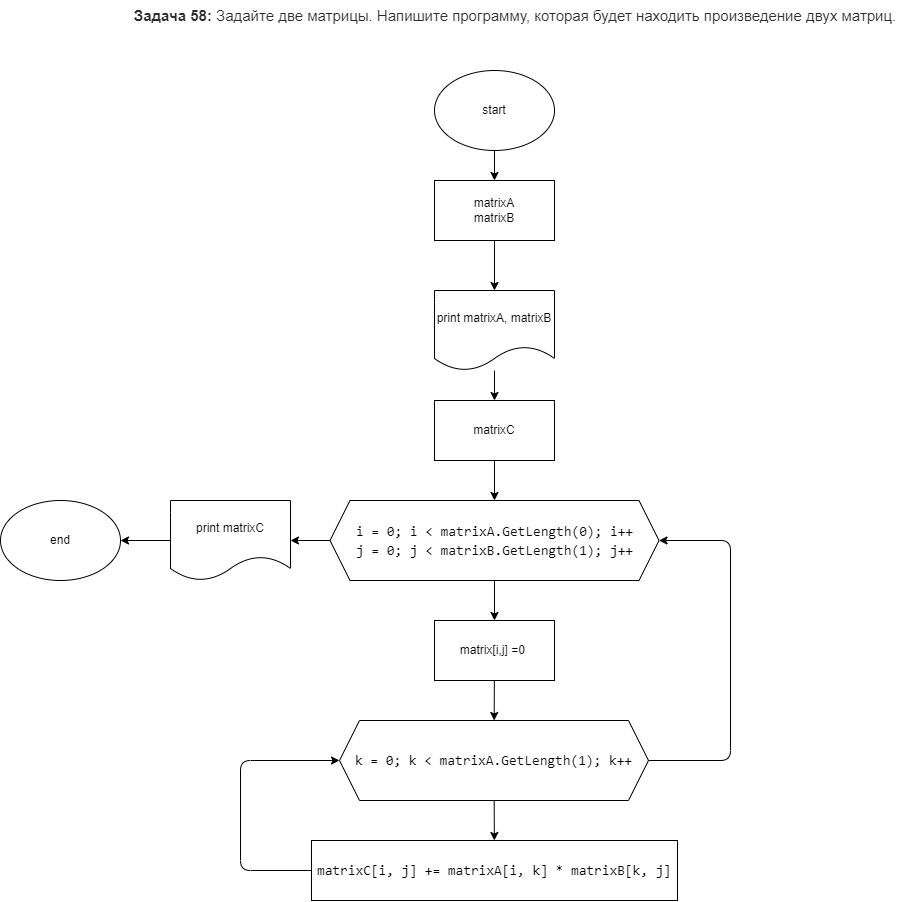

The diagram above was exported from draw.io. Its source (the exported page's mxGraphModel, read from the mxfile embedded in the PNG):
<mxGraphModel dx="2080" dy="891" grid="1" gridSize="10" guides="1" tooltips="1" connect="1" arrows="1" fold="1" page="1" pageScale="1" pageWidth="827" pageHeight="1169" math="0" shadow="0">
  <root>
    <mxCell id="0" />
    <mxCell id="1" parent="0" />
    <mxCell id="2" value="&lt;span style=&quot;box-sizing: border-box ; font-weight: 700 ; color: rgb(44 , 45 , 48) ; font-family: &amp;#34;roboto&amp;#34; , &amp;#34;san francisco&amp;#34; , &amp;#34;helvetica neue&amp;#34; , &amp;#34;helvetica&amp;#34; , &amp;#34;arial&amp;#34; ; font-size: 15px ; background-color: rgb(255 , 255 , 255)&quot;&gt;Задача 58:&lt;/span&gt;&lt;span style=&quot;color: rgb(44 , 45 , 48) ; font-family: &amp;#34;roboto&amp;#34; , &amp;#34;san francisco&amp;#34; , &amp;#34;helvetica neue&amp;#34; , &amp;#34;helvetica&amp;#34; , &amp;#34;arial&amp;#34; ; font-size: 15px ; background-color: rgb(255 , 255 , 255)&quot;&gt;&amp;nbsp;Задайте две матрицы. Напишите программу, которая будет находить произведение двух матриц.&lt;/span&gt;" style="text;html=1;strokeColor=none;fillColor=none;align=center;verticalAlign=middle;whiteSpace=wrap;rounded=0;" vertex="1" parent="1">
      <mxGeometry x="50" y="30" width="770" height="30" as="geometry" />
    </mxCell>
    <mxCell id="5" value="" style="edgeStyle=none;html=1;" edge="1" parent="1" source="3" target="4">
      <mxGeometry relative="1" as="geometry" />
    </mxCell>
    <mxCell id="3" value="start" style="ellipse;whiteSpace=wrap;html=1;" vertex="1" parent="1">
      <mxGeometry x="354" y="100" width="120" height="80" as="geometry" />
    </mxCell>
    <mxCell id="7" value="" style="edgeStyle=none;html=1;" edge="1" parent="1" source="4">
      <mxGeometry relative="1" as="geometry">
        <mxPoint x="414" y="320" as="targetPoint" />
      </mxGeometry>
    </mxCell>
    <mxCell id="4" value="matrixA&lt;br&gt;matrixB" style="rounded=0;whiteSpace=wrap;html=1;" vertex="1" parent="1">
      <mxGeometry x="354" y="210" width="120" height="60" as="geometry" />
    </mxCell>
    <mxCell id="10" value="" style="edgeStyle=none;html=1;" edge="1" parent="1" source="8" target="9">
      <mxGeometry relative="1" as="geometry" />
    </mxCell>
    <mxCell id="8" value="print matrixA, matrixB" style="shape=document;whiteSpace=wrap;html=1;boundedLbl=1;" vertex="1" parent="1">
      <mxGeometry x="354" y="320" width="120" height="80" as="geometry" />
    </mxCell>
    <mxCell id="13" value="" style="edgeStyle=none;html=1;" edge="1" parent="1" source="9" target="12">
      <mxGeometry relative="1" as="geometry" />
    </mxCell>
    <mxCell id="9" value="matrixC" style="rounded=0;whiteSpace=wrap;html=1;" vertex="1" parent="1">
      <mxGeometry x="354" y="430" width="120" height="60" as="geometry" />
    </mxCell>
    <mxCell id="15" value="" style="edgeStyle=none;html=1;fontColor=#FFFFFF;" edge="1" parent="1" source="12" target="14">
      <mxGeometry relative="1" as="geometry" />
    </mxCell>
    <mxCell id="24" value="" style="edgeStyle=none;html=1;fontColor=#000000;" edge="1" parent="1" source="12" target="23">
      <mxGeometry relative="1" as="geometry" />
    </mxCell>
    <mxCell id="12" value="&lt;div style=&quot;font-family: &amp;#34;consolas&amp;#34; , &amp;#34;courier new&amp;#34; , monospace ; font-size: 14px ; line-height: 19px&quot;&gt;&lt;div&gt;&lt;font color=&quot;#000000&quot;&gt;i = 0; i &amp;lt; matrixA.GetLength(0); i++&lt;/font&gt;&lt;/div&gt;&lt;div&gt;&lt;font color=&quot;#000000&quot;&gt;j = 0; j &amp;lt; matrixB.GetLength(1); j++&lt;/font&gt;&lt;/div&gt;&lt;/div&gt;" style="shape=hexagon;perimeter=hexagonPerimeter2;whiteSpace=wrap;html=1;fixedSize=1;" vertex="1" parent="1">
      <mxGeometry x="249.5" y="530" width="329" height="80" as="geometry" />
    </mxCell>
    <mxCell id="18" value="" style="edgeStyle=none;html=1;fontColor=#FFFFFF;" edge="1" parent="1" source="14" target="17">
      <mxGeometry relative="1" as="geometry" />
    </mxCell>
    <mxCell id="14" value="matrix[i,j] =0&amp;nbsp;" style="rounded=0;whiteSpace=wrap;html=1;labelBackgroundColor=none;fontColor=#000000;" vertex="1" parent="1">
      <mxGeometry x="354" y="650" width="120" height="60" as="geometry" />
    </mxCell>
    <mxCell id="20" value="" style="edgeStyle=none;html=1;fontColor=#000000;" edge="1" parent="1" source="17" target="19">
      <mxGeometry relative="1" as="geometry" />
    </mxCell>
    <mxCell id="22" style="edgeStyle=none;html=1;entryX=1;entryY=0.5;entryDx=0;entryDy=0;fontColor=#000000;" edge="1" parent="1" source="17" target="12">
      <mxGeometry relative="1" as="geometry">
        <Array as="points">
          <mxPoint x="650" y="790" />
          <mxPoint x="650" y="570" />
        </Array>
      </mxGeometry>
    </mxCell>
    <mxCell id="17" value="&lt;div style=&quot;font-family: &amp;#34;consolas&amp;#34; , &amp;#34;courier new&amp;#34; , monospace ; font-size: 14px ; line-height: 19px&quot;&gt;&lt;font color=&quot;#000000&quot;&gt;k = 0; k &amp;lt; matrixA.GetLength(1); k++&lt;/font&gt;&lt;/div&gt;" style="shape=hexagon;perimeter=hexagonPerimeter2;whiteSpace=wrap;html=1;fixedSize=1;labelBackgroundColor=none;fontColor=#FFFFFF;" vertex="1" parent="1">
      <mxGeometry x="259" y="750" width="309" height="80" as="geometry" />
    </mxCell>
    <mxCell id="21" style="edgeStyle=none;html=1;entryX=0;entryY=0.5;entryDx=0;entryDy=0;fontColor=#000000;" edge="1" parent="1" source="19" target="17">
      <mxGeometry relative="1" as="geometry">
        <Array as="points">
          <mxPoint x="160" y="900" />
          <mxPoint x="160" y="790" />
        </Array>
      </mxGeometry>
    </mxCell>
    <mxCell id="19" value="&lt;div style=&quot;font-family: &amp;#34;consolas&amp;#34; , &amp;#34;courier new&amp;#34; , monospace ; font-size: 14px ; line-height: 19px&quot;&gt;matrixC[i, j] += matrixA[i, k] * matrixB[k, j]&lt;/div&gt;" style="rounded=0;whiteSpace=wrap;html=1;labelBackgroundColor=none;fontColor=#000000;" vertex="1" parent="1">
      <mxGeometry x="231" y="870" width="366" height="60" as="geometry" />
    </mxCell>
    <mxCell id="26" value="" style="edgeStyle=none;html=1;fontColor=#000000;" edge="1" parent="1" source="23" target="25">
      <mxGeometry relative="1" as="geometry" />
    </mxCell>
    <mxCell id="23" value="print matrixC" style="shape=document;whiteSpace=wrap;html=1;boundedLbl=1;labelBackgroundColor=none;fontColor=#000000;" vertex="1" parent="1">
      <mxGeometry x="90" y="530" width="120" height="80" as="geometry" />
    </mxCell>
    <mxCell id="25" value="end" style="ellipse;whiteSpace=wrap;html=1;labelBackgroundColor=none;fontColor=#000000;" vertex="1" parent="1">
      <mxGeometry x="-80" y="530" width="120" height="80" as="geometry" />
    </mxCell>
  </root>
</mxGraphModel>